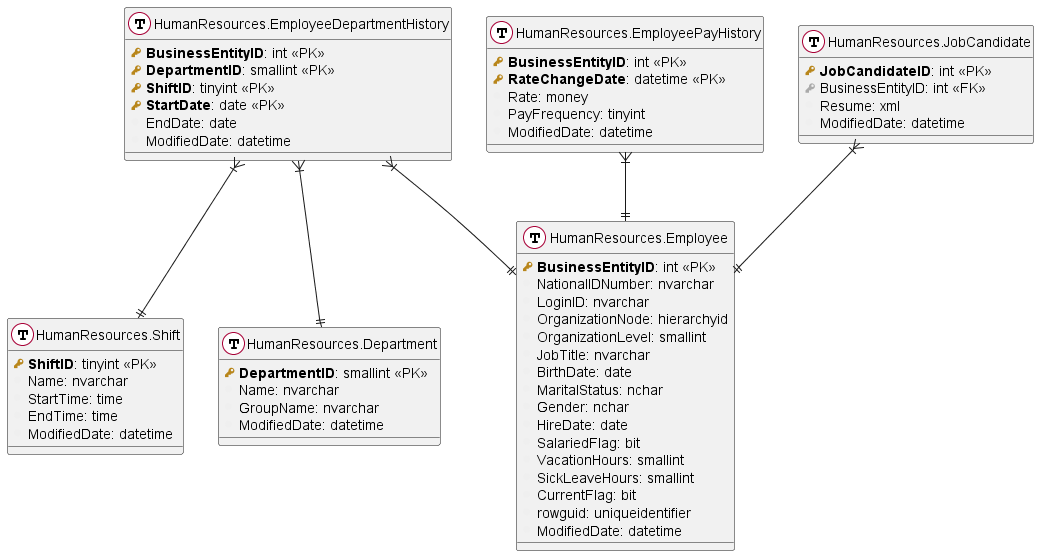

The diagram above was rendered by PlantUML. Its source (embedded in the PNG):
@startuml
!define primary_key(x) <b><color:#b8861b><&key></color> x</b>
!define foreign_key(x) <color:#aaaaaa><&key></color> x
!define column(x) <color:#efefef><&media-record></color> x
!define table(x) entity x << (T, white) >>

table( HumanResources.Shift )
{
   primary_key( ShiftID ): tinyint <<PK>>
   column( Name ): nvarchar
   column( StartTime ): time
   column( EndTime ): time
   column( ModifiedDate ): datetime
}
table( HumanResources.Department )
{
   primary_key( DepartmentID ): smallint <<PK>>
   column( Name ): nvarchar
   column( GroupName ): nvarchar
   column( ModifiedDate ): datetime
}
table( HumanResources.Employee )
{
   primary_key( BusinessEntityID ): int <<PK>>
   column( NationalIDNumber ): nvarchar
   column( LoginID ): nvarchar
   column( OrganizationNode ): hierarchyid
   column( OrganizationLevel ): smallint
   column( JobTitle ): nvarchar
   column( BirthDate ): date
   column( MaritalStatus ): nchar
   column( Gender ): nchar
   column( HireDate ): date
   column( SalariedFlag ): bit
   column( VacationHours ): smallint
   column( SickLeaveHours ): smallint
   column( CurrentFlag ): bit
   column( rowguid ): uniqueidentifier
   column( ModifiedDate ): datetime
}
table( HumanResources.EmployeeDepartmentHistory )
{
   primary_key( BusinessEntityID ): int <<PK>>
   primary_key( DepartmentID ): smallint <<PK>>
   primary_key( ShiftID ): tinyint <<PK>>
   primary_key( StartDate ): date <<PK>>
   column( EndDate ): date
   column( ModifiedDate ): datetime
}
table( HumanResources.EmployeePayHistory )
{
   primary_key( BusinessEntityID ): int <<PK>>
   primary_key( RateChangeDate ): datetime <<PK>>
   column( Rate ): money
   column( PayFrequency ): tinyint
   column( ModifiedDate ): datetime
}
table( HumanResources.JobCandidate )
{
   primary_key( JobCandidateID ): int <<PK>>
   foreign_key( BusinessEntityID ): int <<FK>>
   column( Resume ): xml
   column( ModifiedDate ): datetime
}
' *** Define Table Relationships
HumanResources.EmployeeDepartmentHistory }|--|| HumanResources.Department
HumanResources.EmployeeDepartmentHistory }|--|| HumanResources.Employee
HumanResources.EmployeeDepartmentHistory }|--|| HumanResources.Shift
HumanResources.EmployeePayHistory }|--|| HumanResources.Employee
HumanResources.JobCandidate }|--|| HumanResources.Employee
@enduml